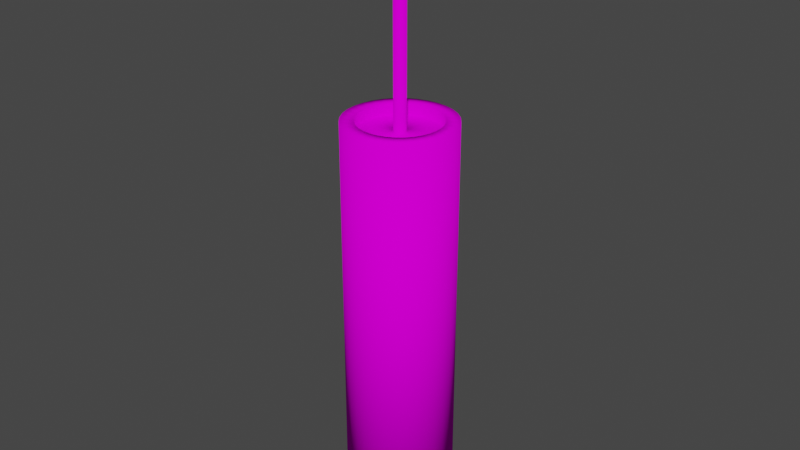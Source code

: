 # Source: Dynamite.blend  (saved by Blender 2.82.7; exported with 4.5.12 LTS)
import bpy
from mathutils import Matrix  # noqa: F401  (used for matrix-valued properties, if any)

bpy.ops.wm.read_factory_settings(use_empty=True)
scene = bpy.context.scene
scene.name = 'Scene'

# ---- collections
col_collection = bpy.data.collections.new('Collection'); scene.collection.children.link(col_collection)

# ---- images (referenced by path relative to the original .blend; pixels are not part of the script)
import os
ASSET_DIR = os.environ.get("B2B_ASSET_DIR", "")  # directory of the original .blend (textures are referenced by path, not embedded)
HERE = os.path.dirname(os.path.abspath(__file__))  # packed textures are extracted next to this script under _unpacked/

def load_image(name, relpath, width, height, colorspace="sRGB"):
    """Load a texture the original file referenced (path relative to the .blend, or extracted next to this script)."""
    p = next((c for c in (os.path.join(HERE, relpath), os.path.join(ASSET_DIR, relpath)) if relpath and os.path.exists(c)), "")
    if p:
        img = bpy.data.images.load(p, check_existing=True)
        img.name = name
    else:  # same state as the original file: an image datablock whose file is absent (Cycles renders it pink)
        img = bpy.data.images.new(name, width, height)
        img.source = "FILE"
        img.filepath = "//" + (relpath or name)
    img.colorspace_settings.name = colorspace
    return img
img_dynamidtex_png = load_image('DynamidTex.png', 'DynamiteTex.png', 1024, 1024, 'sRGB')

# ---- materials (node trees are filled in below, after node groups)
mat_material_001 = bpy.data.materials.new('Material.001')
mat_material_001.use_transparent_shadow = False

# ---- material node trees
mat_material_001.use_nodes = True; mat_material_001.node_tree.nodes.clear()
_N = mat_material_001.node_tree.nodes; _L = mat_material_001.node_tree.links
n0 = _N.new('ShaderNodeOutputMaterial'); n0.name = 'Material Output'; n0.location = (300, 300)
n1 = _N.new('ShaderNodeBsdfPrincipled'); n1.name = 'Principled BSDF'; n1.location = (-21, 292)
n1.distribution = 'GGX'
n1.subsurface_method = 'BURLEY'
n1.inputs[2].default_value = 0.0
n1.inputs[3].default_value = 1.45
n1.inputs[13].default_value = 0.0
n1.inputs[20].default_value = 0.0
n1.inputs[27].default_value = (0.0, 0.0, 0.0, 1.0)
n1.inputs[28].default_value = 1.0
n2 = _N.new('ShaderNodeTexImage'); n2.name = 'Image Texture'; n2.location = (-311, 272)
n2.image = img_dynamidtex_png
_L.new(n1.outputs[0], n0.inputs[0])
_L.new(n2.outputs[0], n1.inputs[0])
n0.is_active_output = True

# ---- world
world_world = bpy.data.worlds.new('World'); scene.world = world_world
world_world.use_nodes = True; world_world.node_tree.nodes.clear()
_N = world_world.node_tree.nodes; _L = world_world.node_tree.links
n0 = _N.new('ShaderNodeOutputWorld'); n0.name = 'World Output'; n0.location = (300, 300)
n1 = _N.new('ShaderNodeBackground'); n1.name = 'Background'; n1.location = (10, 300)
n1.inputs[0].default_value = (0.05088, 0.05088, 0.05088, 1.0)
_L.new(n1.outputs[0], n0.inputs[0])
n0.is_active_output = True
world_world.color = (0.05088, 0.05088, 0.05088)
world_world.use_sun_shadow = False
world_world.sun_shadow_jitter_overblur = 0.0

# ---- meshes
me_dynamite = bpy.data.meshes.new('Dynamite')
me_dynamite.from_pydata([(-0.004877, 0.02452, 0.05992), (-0.004877, 0.02452, -0.1299), (-0.009567, 0.0231, 0.05992), (-0.009567, 0.0231, -0.1299), (-0.01389, 0.02079, 0.05992), (-0.01389, 0.02079, -0.1299), (-0.01768, 0.01768, 0.05992), (-0.01768, 0.01768, -0.1299), (-0.02079, 0.01389, 0.05992), (-0.02079, 0.01389, -0.1299), (-0.0231, 0.009567, 0.05992), (-0.0231, 0.009567, -0.1299), (-0.02452, 0.004877, 0.05992), (-0.02452, 0.004877, -0.1299), (-0.025, 1.604e-08, 0.05992), (-0.025, 1.604e-08, -0.1299), (-0.02452, -0.004877, 0.05992), (-0.02452, -0.004877, -0.1299), (-0.0231, -0.009567, 0.05992), (-0.0231, -0.009567, -0.1299), (-0.02079, -0.01389, 0.05992), (-0.02079, -0.01389, -0.1299), (-0.01768, -0.01768, 0.05992), (-0.01768, -0.01768, -0.1299), (-0.01389, -0.02079, 0.05992), (-0.01389, -0.02079, -0.1299), (-0.009567, -0.0231, 0.05992), (-0.009567, -0.0231, -0.1299), (-0.004877, -0.02452, 0.05992), (-0.004877, -0.02452, -0.1299), (-1.171e-08, -0.025, 0.05992), (-1.171e-08, -0.025, -0.1299), (0.004877, -0.02452, 0.05992), (0.004877, -0.02452, -0.1299), (0.009567, -0.0231, 0.05992), (0.009567, -0.0231, -0.1299), (0.01389, -0.02079, 0.05992), (0.01389, -0.02079, -0.1299), (0.01768, -0.01768, 0.05992), (0.01768, -0.01768, -0.1299), (0.02079, -0.01389, 0.05992), (0.02079, -0.01389, -0.1299), (0.0231, -0.009567, 0.05992), (0.0231, -0.009567, -0.1299), (0.02452, -0.004877, 0.05992), (0.02452, -0.004877, -0.1299), (0.025, -6.214e-09, 0.05992), (0.025, -6.214e-09, -0.1299), (0.02452, 0.004877, 0.05992), (0.02452, 0.004877, -0.1299), (0.0231, 0.009567, 0.05992), (0.0231, 0.009567, -0.1299), (0.02079, 0.01389, 0.05992), (0.02079, 0.01389, -0.1299), (0.01768, 0.01768, 0.05992), (0.01768, 0.01768, -0.1299), (0.01389, 0.02079, 0.05992), (0.01389, 0.02079, -0.1299), (0.009567, 0.0231, 0.05992), (0.009567, 0.0231, -0.1299), (0.004877, 0.02452, 0.05992), (0.004877, 0.02452, -0.1299), (-3.565e-09, 0.025, 0.05992), (-3.565e-09, 0.025, -0.1299), (-0.003685, 0.01853, 0.05992), (-0.007229, 0.01745, 0.05992), (-0.0105, 0.01571, 0.05992), (-0.01336, 0.01336, 0.05992), (-0.01571, 0.0105, 0.05992), (-0.01745, 0.007229, 0.05992), (-0.01853, 0.003685, 0.05992), (-0.01889, 1.221e-08, 0.05992), (-0.01853, -0.003685, 0.05992), (-0.01745, -0.007229, 0.05992), (-0.01571, -0.0105, 0.05992), (-0.01336, -0.01336, 0.05992), (-0.0105, -0.01571, 0.05992), (-0.007229, -0.01745, 0.05992), (-0.003685, -0.01853, 0.05992), (-9.106e-09, -0.01889, 0.05992), (0.003685, -0.01853, 0.05992), (0.007229, -0.01745, 0.05992), (0.0105, -0.01571, 0.05992), (0.01336, -0.01336, 0.05992), (0.01571, -0.0105, 0.05992), (0.01745, -0.007229, 0.05992), (0.01853, -0.003685, 0.05992), (0.01889, -4.604e-09, 0.05992), (0.01853, 0.003685, 0.05992), (0.01745, 0.007229, 0.05992), (0.01571, 0.0105, 0.05992), (0.01336, 0.01336, 0.05992), (0.0105, 0.01571, 0.05992), (0.007229, 0.01745, 0.05992), (0.003685, 0.01853, 0.05992), (-2.951e-09, 0.01889, 0.05992), (-0.003685, 0.01853, 0.05469), (-0.007229, 0.01745, 0.05469), (-0.0105, 0.01571, 0.05469), (-0.01336, 0.01336, 0.05469), (-0.01571, 0.0105, 0.05469), (-0.01745, 0.007229, 0.05469), (-0.01853, 0.003685, 0.05469), (-0.01889, 1.221e-08, 0.05469), (-0.01853, -0.003685, 0.05469), (-0.01745, -0.007229, 0.05469), (-0.01571, -0.0105, 0.05469), (-0.01336, -0.01336, 0.05469), (-0.0105, -0.01571, 0.05469), (-0.007229, -0.01745, 0.05469), (-0.003685, -0.01853, 0.05469), (-1.173e-08, -0.01889, 0.05469), (0.003685, -0.01853, 0.05469), (0.007229, -0.01745, 0.05469), (0.0105, -0.01571, 0.05469), (0.01336, -0.01336, 0.05469), (0.01571, -0.0105, 0.05469), (0.01745, -0.007229, 0.05469), (0.01853, -0.003685, 0.05469), (0.01889, -4.604e-09, 0.05469), (0.01853, 0.003685, 0.05469), (0.01745, 0.007229, 0.05469), (0.01571, 0.0105, 0.05469), (0.01336, 0.01336, 0.05469), (0.0105, 0.01571, 0.05469), (0.007229, 0.01745, 0.05469), (0.003685, 0.01853, 0.05469), (-5.574e-09, 0.01889, 0.05469), (-0.003929, 0.01975, -0.1299), (-0.007708, 0.01861, -0.1299), (-0.01119, 0.01675, -0.1299), (-0.01424, 0.01424, -0.1299), (-0.01675, 0.01119, -0.1299), (-0.01861, 0.007708, -0.1299), (-0.01975, 0.003929, -0.1299), (-0.02014, 1.299e-08, -0.1299), (-0.01975, -0.003929, -0.1299), (-0.01861, -0.007708, -0.1299), (-0.01675, -0.01119, -0.1299), (-0.01424, -0.01424, -0.1299), (-0.01119, -0.01675, -0.1299), (-0.007708, -0.01861, -0.1299), (-0.003929, -0.01975, -0.1299), (-9.639e-09, -0.02014, -0.1299), (0.003929, -0.01975, -0.1299), (0.007708, -0.01861, -0.1299), (0.01119, -0.01675, -0.1299), (0.01424, -0.01424, -0.1299), (0.01675, -0.01119, -0.1299), (0.01861, -0.007708, -0.1299), (0.01975, -0.003929, -0.1299), (0.02014, -4.933e-09, -0.1299), (0.01975, 0.003929, -0.1299), (0.01861, 0.007708, -0.1299), (0.01675, 0.01119, -0.1299), (0.01424, 0.01424, -0.1299), (0.01119, 0.01675, -0.1299), (0.007708, 0.01861, -0.1299), (0.003929, 0.01975, -0.1299), (-3.076e-09, 0.02014, -0.1299), (-0.003929, 0.01975, -0.1229), (-0.007708, 0.01861, -0.1229), (-0.01119, 0.01675, -0.1229), (-0.01424, 0.01424, -0.1229), (-0.01675, 0.01119, -0.1229), (-0.01861, 0.007708, -0.1229), (-0.01975, 0.003929, -0.1229), (-0.02014, 1.299e-08, -0.1229), (-0.01975, -0.003929, -0.1229), (-0.01861, -0.007708, -0.1229), (-0.01675, -0.01119, -0.1229), (-0.01424, -0.01424, -0.1229), (-0.01119, -0.01675, -0.1229), (-0.007708, -0.01861, -0.1229), (-0.003929, -0.01975, -0.1229), (-1.019e-08, -0.02014, -0.1229), (0.003929, -0.01975, -0.1229), (0.007708, -0.01861, -0.1229), (0.01119, -0.01675, -0.1229), (0.01424, -0.01424, -0.1229), (0.01675, -0.01119, -0.1229), (0.01861, -0.007708, -0.1229), (0.01975, -0.003929, -0.1229), (0.02014, -4.933e-09, -0.1229), (0.01975, 0.003929, -0.1229), (0.01861, 0.007708, -0.1229), (0.01675, 0.01119, -0.1229), (0.01424, 0.01424, -0.1229), (0.01119, 0.01675, -0.1229), (0.007708, 0.01861, -0.1229), (0.003929, 0.01975, -0.1229), (-3.628e-09, 0.02014, -0.1229), (-0.0005433, 0.002731, 0.05469), (-0.001066, 0.002573, 0.05469), (-0.001547, 0.002315, 0.05469), (-0.001969, 0.001969, 0.05469), (-0.002315, 0.001547, 0.05469), (-0.002573, 0.001066, 0.05469), (-0.002731, 0.0005433, 0.05469), (-0.002785, 2.119e-09, 0.05469), (-0.002731, -0.0005433, 0.05469), (-0.002573, -0.001066, 0.05469), (-0.002315, -0.001547, 0.05469), (-0.001969, -0.001969, 0.05469), (-0.001547, -0.002315, 0.05469), (-0.001066, -0.002573, 0.05469), (-0.0005433, -0.002731, 0.05469), (-5.166e-09, -0.002785, 0.05469), (0.0005432, -0.002731, 0.05469), (0.001066, -0.002573, 0.05469), (0.001547, -0.002315, 0.05469), (0.001969, -0.001969, 0.05469), (0.002315, -0.001547, 0.05469), (0.002573, -0.001066, 0.05469), (0.002731, -0.0005433, 0.05469), (0.002785, -3.598e-10, 0.05469), (0.002731, 0.0005433, 0.05469), (0.002573, 0.001066, 0.05469), (0.002315, 0.001547, 0.05469), (0.001969, 0.001969, 0.05469), (0.001547, 0.002315, 0.05469), (0.001066, 0.002573, 0.05469), (0.0005433, 0.002731, 0.05469), (-4.258e-09, 0.002785, 0.05469), (-4.258e-09, 0.002785, 0.1534), (0.0005433, 0.002731, 0.1534), (0.001066, 0.002573, 0.1534), (0.001547, 0.002315, 0.1534), (0.001969, 0.001969, 0.1534), (0.002315, 0.001547, 0.1534), (0.002573, 0.001066, 0.1534), (0.002731, 0.0005433, 0.1534), (0.002785, -3.598e-10, 0.1534), (0.002731, -0.0005433, 0.1534), (0.002573, -0.001066, 0.1534), (0.002315, -0.001547, 0.1534), (0.001969, -0.001969, 0.1534), (0.001547, -0.002315, 0.1534), (0.001066, -0.002573, 0.1534), (0.0005432, -0.002731, 0.1534), (-5.166e-09, -0.002785, 0.1534), (-0.0005433, -0.002731, 0.1534), (-0.001066, -0.002573, 0.1534), (-0.001547, -0.002315, 0.1534), (-0.001969, -0.001969, 0.1534), (-0.002315, -0.001547, 0.1534), (-0.002573, -0.001066, 0.1534), (-0.002731, -0.0005433, 0.1534), (-0.002785, 2.119e-09, 0.1534), (-0.002731, 0.0005433, 0.1534), (-0.002573, 0.001066, 0.1534), (-0.002315, 0.001547, 0.1534), (-0.001969, 0.001969, 0.1534), (-0.001547, 0.002315, 0.1534), (-0.001066, 0.002573, 0.1534), (-0.0005433, 0.002731, 0.1534)], [], [(49, 48, 46, 47), (23, 22, 20, 21), (61, 60, 58, 59), (19, 18, 16, 17), (21, 20, 18, 19), (51, 50, 48, 49), (53, 52, 50, 51), (27, 26, 24, 25), (17, 16, 14, 15), (29, 28, 26, 27), (39, 38, 36, 37), (15, 14, 12, 13), (31, 30, 28, 29), (41, 40, 38, 39), (43, 42, 40, 41), (13, 12, 10, 11), (33, 32, 30, 31), (45, 44, 42, 43), (55, 54, 52, 53), (35, 34, 32, 33), (57, 56, 54, 55), (37, 36, 34, 35), (47, 46, 44, 45), (59, 58, 56, 57), (25, 24, 22, 23), (63, 62, 60, 61), (11, 10, 8, 9), (9, 8, 6, 7), (7, 6, 4, 5), (5, 4, 2, 3), (3, 1, 128, 129), (3, 2, 0, 1), (1, 0, 62, 63), (30, 32, 80, 79), (85, 86, 118, 117), (54, 56, 92, 91), (24, 26, 77, 76), (44, 46, 87, 86), (8, 10, 69, 68), (32, 34, 81, 80), (10, 12, 70, 69), (52, 54, 91, 90), (28, 30, 79, 78), (46, 48, 88, 87), (58, 60, 94, 93), (18, 20, 74, 73), (12, 14, 71, 70), (62, 0, 64, 95), (40, 42, 85, 84), (38, 40, 84, 83), (20, 22, 75, 74), (16, 18, 73, 72), (56, 58, 93, 92), (60, 62, 95, 94), (26, 28, 78, 77), (48, 50, 89, 88), (36, 38, 83, 82), (42, 44, 86, 85), (2, 4, 66, 65), (6, 8, 68, 67), (22, 24, 76, 75), (14, 16, 72, 71), (50, 52, 90, 89), (34, 36, 82, 81), (0, 2, 65, 64), (4, 6, 67, 66), (115, 116, 212, 211), (69, 70, 102, 101), (86, 87, 119, 118), (66, 67, 99, 98), (95, 64, 96, 127), (87, 88, 120, 119), (68, 69, 101, 100), (77, 78, 110, 109), (83, 84, 116, 115), (70, 71, 103, 102), (65, 66, 98, 97), (82, 83, 115, 114), (72, 73, 105, 104), (71, 72, 104, 103), (81, 82, 114, 113), (64, 65, 97, 96), (91, 92, 124, 123), (80, 81, 113, 112), (76, 77, 109, 108), (93, 94, 126, 125), (78, 79, 111, 110), (94, 95, 127, 126), (84, 85, 117, 116), (75, 76, 108, 107), (88, 89, 121, 120), (79, 80, 112, 111), (89, 90, 122, 121), (73, 74, 106, 105), (90, 91, 123, 122), (74, 75, 107, 106), (92, 93, 125, 124), (67, 68, 100, 99), (146, 145, 177, 178), (7, 5, 130, 131), (35, 33, 144, 145), (23, 21, 138, 139), (25, 23, 139, 140), (27, 25, 140, 141), (47, 45, 150, 151), (15, 13, 134, 135), (59, 57, 156, 157), (33, 31, 143, 144), (11, 9, 132, 133), (13, 11, 133, 134), (31, 29, 142, 143), (49, 47, 151, 152), (55, 53, 154, 155), (61, 59, 157, 158), (43, 41, 148, 149), (21, 19, 137, 138), (57, 55, 155, 156), (39, 37, 146, 147), (5, 3, 129, 130), (19, 17, 136, 137), (63, 61, 158, 159), (29, 27, 141, 142), (51, 49, 152, 153), (37, 35, 145, 146), (1, 63, 159, 128), (45, 43, 149, 150), (9, 7, 131, 132), (41, 39, 147, 148), (17, 15, 135, 136), (53, 51, 153, 154), (189, 188, 187, 186, 185, 184, 183, 182, 181, 180, 179, 178, 177, 176, 175, 174, 173, 172, 171, 170, 169, 168, 167, 166, 165, 164, 163, 162, 161, 160, 191, 190), (141, 140, 172, 173), (145, 144, 176, 177), (143, 142, 174, 175), (158, 157, 189, 190), (153, 152, 184, 185), (159, 158, 190, 191), (154, 153, 185, 186), (136, 135, 167, 168), (157, 156, 188, 189), (140, 139, 171, 172), (155, 154, 186, 187), (135, 134, 166, 167), (156, 155, 187, 188), (144, 143, 175, 176), (150, 149, 181, 182), (138, 137, 169, 170), (148, 147, 179, 180), (131, 130, 162, 163), (130, 129, 161, 162), (151, 150, 182, 183), (133, 132, 164, 165), (132, 131, 163, 164), (152, 151, 183, 184), (137, 136, 168, 169), (139, 138, 170, 171), (149, 148, 180, 181), (128, 159, 191, 160), (134, 133, 165, 166), (147, 146, 178, 179), (129, 128, 160, 161), (142, 141, 173, 174), (102, 103, 199, 198), (97, 98, 194, 193), (114, 115, 211, 210), (104, 105, 201, 200), (103, 104, 200, 199), (113, 114, 210, 209), (96, 97, 193, 192), (123, 124, 220, 219), (112, 113, 209, 208), (108, 109, 205, 204), (125, 126, 222, 221), (110, 111, 207, 206), (126, 127, 223, 222), (116, 117, 213, 212), (107, 108, 204, 203), (120, 121, 217, 216), (111, 112, 208, 207), (121, 122, 218, 217), (105, 106, 202, 201), (122, 123, 219, 218), (106, 107, 203, 202), (124, 125, 221, 220), (99, 100, 196, 195), (117, 118, 214, 213), (101, 102, 198, 197), (118, 119, 215, 214), (98, 99, 195, 194), (127, 96, 192, 223), (119, 120, 216, 215), (100, 101, 197, 196), (109, 110, 206, 205), (202, 203, 244, 245), (203, 204, 243, 244), (199, 200, 247, 248), (218, 219, 228, 229), (200, 201, 246, 247), (217, 218, 229, 230), (221, 222, 225, 226), (197, 198, 249, 250), (208, 209, 238, 239), (213, 214, 233, 234), (206, 207, 240, 241), (212, 213, 234, 235), (195, 196, 251, 252), (204, 205, 242, 243), (198, 199, 248, 249), (194, 195, 252, 253), (219, 220, 227, 228), (222, 223, 224, 225), (223, 192, 255, 224), (209, 210, 237, 238), (192, 193, 254, 255), (215, 216, 231, 232), (242, 241, 240, 239, 238, 237, 236, 235, 234, 233, 232, 231, 230, 229, 228, 227, 226, 225, 224, 255, 254, 253, 252, 251, 250, 249, 248, 247, 246, 245, 244, 243), (201, 202, 245, 246), (196, 197, 250, 251), (193, 194, 253, 254), (207, 208, 239, 240), (211, 212, 235, 236), (216, 217, 230, 231), (214, 215, 232, 233), (210, 211, 236, 237), (220, 221, 226, 227), (205, 206, 241, 242)])
me_dynamite.polygons.foreach_set('use_smooth', [True] * 226)
_uv = me_dynamite.uv_layers.new(name='UVMap')
_uv.uv.foreach_set('vector', [0.8915, 0.2073, 0.0002124, 0.2073, 0.0002126, 0.1843, 0.8915, 0.1843, 0.8915, 0.6446, 0.0002139, 0.6446, 0.0002138, 0.6216, 0.8915, 0.6216, 0.8915, 0.3454, 0.000212, 0.3454, 0.0002121, 0.3224, 0.8915, 0.3224, 0.8915, 0.5986, 0.0002134, 0.5986, 0.0002131, 0.5756, 0.8915, 0.5756, 0.8915, 0.6216, 0.0002138, 0.6216, 0.0002134, 0.5986, 0.8915, 0.5986, 0.8915, 0.2304, 0.0002123, 0.2304, 0.0002124, 0.2073, 0.8915, 0.2073, 0.8915, 0.2534, 0.0002122, 0.2534, 0.0002123, 0.2304, 0.8915, 0.2304, 0.8915, 0.6906, 0.0002146, 0.6906, 0.0002142, 0.6676, 0.8915, 0.6676, 0.8915, 0.5756, 0.0002131, 0.5756, 0.0002131, 0.5526, 0.8915, 0.5525, 0.8915, 0.7136, 0.000215, 0.7137, 0.0002146, 0.6906, 0.8915, 0.6906, 0.8915, 0.09228, 0.0002134, 0.09227, 0.0002138, 0.06925, 0.8915, 0.06927, 0.8915, 0.5525, 0.0002131, 0.5526, 0.0002127, 0.5295, 0.8915, 0.5295, 0.8915, 0.7367, 0.0002154, 0.7367, 0.000215, 0.7137, 0.8915, 0.7136, 0.8915, 0.1153, 0.0002132, 0.1153, 0.0002134, 0.09227, 0.8915, 0.09228, 0.8915, 0.1383, 0.0002129, 0.1383, 0.0002132, 0.1153, 0.8915, 0.1153, 0.8915, 0.5295, 0.0002127, 0.5295, 0.0002125, 0.5065, 0.8915, 0.5065, 0.8915, 0.02324, 0.0002143, 0.02323, 0.0002147, 0.000212, 0.8915, 0.0002275, 0.8915, 0.1613, 0.0002128, 0.1613, 0.0002129, 0.1383, 0.8915, 0.1383, 0.8915, 0.2764, 0.0002121, 0.2764, 0.0002122, 0.2534, 0.8915, 0.2534, 0.8915, 0.04625, 0.000214, 0.04624, 0.0002143, 0.02323, 0.8915, 0.02324, 0.8915, 0.2994, 0.0002121, 0.2994, 0.0002121, 0.2764, 0.8915, 0.2764, 0.8915, 0.06927, 0.0002138, 0.06925, 0.000214, 0.04624, 0.8915, 0.04625, 0.8915, 0.1843, 0.0002126, 0.1843, 0.0002128, 0.1613, 0.8915, 0.1613, 0.8915, 0.3224, 0.0002121, 0.3224, 0.0002121, 0.2994, 0.8915, 0.2994, 0.8915, 0.6676, 0.0002142, 0.6676, 0.0002139, 0.6446, 0.8915, 0.6446, 0.8915, 0.3684, 0.000212, 0.3684, 0.000212, 0.3454, 0.8915, 0.3454, 0.8915, 0.5065, 0.0002125, 0.5065, 0.0002124, 0.4835, 0.8915, 0.4835, 0.8915, 0.4835, 0.0002124, 0.4835, 0.0002123, 0.4605, 0.8915, 0.4605, 0.8915, 0.4605, 0.0002123, 0.4605, 0.0002122, 0.4375, 0.8915, 0.4375, 0.8915, 0.4375, 0.0002122, 0.4375, 0.000212, 0.4145, 0.8915, 0.4145, 0.1055, 0.7371, 0.1286, 0.7371, 0.1263, 0.7598, 0.1078, 0.7598, 0.8915, 0.4145, 0.000212, 0.4145, 0.000212, 0.3915, 0.8915, 0.3915, 0.8915, 0.3915, 0.000212, 0.3915, 0.000212, 0.3684, 0.8915, 0.3684, 0.3852, 0.7416, 0.4065, 0.7504, 0.393, 0.7757, 0.3769, 0.769, 0.9251, 0.4524, 0.9251, 0.435, 0.9496, 0.435, 0.9496, 0.4524, 0.4065, 0.9575, 0.3852, 0.9663, 0.3769, 0.9388, 0.393, 0.9322, 0.3171, 0.7416, 0.3396, 0.7371, 0.3424, 0.7656, 0.3254, 0.769, 0.468, 0.8654, 0.4635, 0.888, 0.436, 0.8797, 0.4394, 0.8626, 0.2388, 0.888, 0.2343, 0.8654, 0.2629, 0.8626, 0.2662, 0.8797, 0.4065, 0.7504, 0.4256, 0.7632, 0.4074, 0.7854, 0.393, 0.7757, 0.2343, 0.8654, 0.2343, 0.8424, 0.2629, 0.8452, 0.2629, 0.8626, 0.4256, 0.9447, 0.4065, 0.9575, 0.393, 0.9322, 0.4074, 0.9225, 0.3626, 0.7371, 0.3852, 0.7416, 0.3769, 0.769, 0.3598, 0.7656, 0.4635, 0.888, 0.4547, 0.9093, 0.4294, 0.8957, 0.436, 0.8797, 0.3626, 0.9708, 0.3396, 0.9708, 0.3424, 0.9422, 0.3598, 0.9422, 0.2604, 0.7794, 0.2767, 0.7632, 0.2949, 0.7854, 0.2826, 0.7976, 0.2343, 0.8424, 0.2388, 0.8198, 0.2662, 0.8282, 0.2629, 0.8452, 0.3171, 0.9663, 0.2958, 0.9575, 0.3093, 0.9322, 0.3254, 0.9388, 0.4635, 0.8198, 0.468, 0.8424, 0.4394, 0.8452, 0.436, 0.8282, 0.4547, 0.7986, 0.4635, 0.8198, 0.436, 0.8282, 0.4294, 0.8121, 0.2767, 0.7632, 0.2958, 0.7504, 0.3093, 0.7757, 0.2949, 0.7854, 0.2476, 0.7986, 0.2604, 0.7794, 0.2826, 0.7976, 0.2729, 0.8121, 0.3852, 0.9663, 0.3626, 0.9708, 0.3598, 0.9422, 0.3769, 0.9388, 0.3396, 0.9708, 0.3171, 0.9663, 0.3254, 0.9388, 0.3424, 0.9422, 0.3396, 0.7371, 0.3626, 0.7371, 0.3598, 0.7656, 0.3424, 0.7656, 0.4547, 0.9093, 0.4419, 0.9284, 0.4197, 0.9102, 0.4294, 0.8957, 0.4419, 0.7794, 0.4547, 0.7986, 0.4294, 0.8121, 0.4197, 0.7976, 0.468, 0.8424, 0.468, 0.8654, 0.4394, 0.8626, 0.4394, 0.8452, 0.2767, 0.9447, 0.2604, 0.9284, 0.2826, 0.9102, 0.2949, 0.9225, 0.2476, 0.9093, 0.2388, 0.888, 0.2662, 0.8797, 0.2729, 0.8957, 0.2958, 0.7504, 0.3171, 0.7416, 0.3254, 0.769, 0.3093, 0.7757, 0.2388, 0.8198, 0.2476, 0.7986, 0.2729, 0.8121, 0.2662, 0.8282, 0.4419, 0.9284, 0.4256, 0.9447, 0.4074, 0.9225, 0.4197, 0.9102, 0.4256, 0.7632, 0.4419, 0.7794, 0.4197, 0.7976, 0.4074, 0.7854, 0.2958, 0.9575, 0.2767, 0.9447, 0.2949, 0.9225, 0.3093, 0.9322, 0.2604, 0.9284, 0.2476, 0.9093, 0.2729, 0.8957, 0.2826, 0.9102, 0.9919, 0.8725, 0.9953, 0.8895, 0.92, 0.897, 0.9195, 0.8944, 0.9251, 0.1741, 0.9251, 0.1567, 0.9496, 0.1567, 0.9496, 0.1741, 0.9251, 0.435, 0.9251, 0.4176, 0.9496, 0.4176, 0.9496, 0.435, 0.9251, 0.2263, 0.9251, 0.2089, 0.9496, 0.2089, 0.9496, 0.2263, 0.9251, 0.2785, 0.9251, 0.2611, 0.9496, 0.2611, 0.9496, 0.2785, 0.9251, 0.4176, 0.9251, 0.4002, 0.9496, 0.4002, 0.9496, 0.4176, 0.9251, 0.1915, 0.9251, 0.1741, 0.9496, 0.1741, 0.9496, 0.1915, 0.9251, 0.03499, 0.9251, 0.0176, 0.9496, 0.0176, 0.9496, 0.03499, 0.9251, 0.4871, 0.9251, 0.4697, 0.9496, 0.4697, 0.9496, 0.4871, 0.9251, 0.1567, 0.9251, 0.1393, 0.9496, 0.1393, 0.9496, 0.1567, 0.9251, 0.2437, 0.9251, 0.2263, 0.9496, 0.2263, 0.9496, 0.2437, 0.9251, 0.5045, 0.9251, 0.4871, 0.9496, 0.4871, 0.9496, 0.5045, 0.9251, 0.1219, 0.9251, 0.1046, 0.9496, 0.1046, 0.9496, 0.1219, 0.9251, 0.1393, 0.9251, 0.1219, 0.9496, 0.1219, 0.9496, 0.1393, 0.9251, 0.5219, 0.9251, 0.5045, 0.9496, 0.5045, 0.9496, 0.5219, 0.9251, 0.2611, 0.9251, 0.2437, 0.9496, 0.2437, 0.9496, 0.2611, 0.9251, 0.348, 0.9251, 0.3306, 0.9496, 0.3306, 0.9496, 0.348, 0.9251, 0.5393, 0.9251, 0.5219, 0.9496, 0.5219, 0.9496, 0.5393, 0.9251, 0.05238, 0.9251, 0.03499, 0.9496, 0.03499, 0.9496, 0.05238, 0.9251, 0.3132, 0.9251, 0.2958, 0.9496, 0.2958, 0.9496, 0.3132, 0.9251, 0.0176, 0.9251, 0.000212, 0.9496, 0.0002121, 0.9496, 0.0176, 0.9251, 0.2958, 0.9251, 0.2785, 0.9496, 0.2785, 0.9496, 0.2958, 0.9251, 0.4697, 0.9251, 0.4524, 0.9496, 0.4524, 0.9496, 0.4697, 0.9251, 0.06977, 0.9251, 0.05238, 0.9496, 0.05238, 0.9496, 0.06977, 0.9251, 0.4002, 0.9251, 0.3828, 0.9496, 0.3828, 0.9496, 0.4002, 0.9251, 0.5567, 0.9251, 0.5393, 0.9496, 0.5393, 0.9496, 0.5567, 0.9251, 0.3828, 0.9251, 0.3654, 0.9496, 0.3654, 0.9496, 0.3828, 0.9251, 0.1046, 0.9251, 0.08716, 0.9496, 0.08716, 0.9496, 0.1046, 0.9251, 0.3654, 0.9251, 0.348, 0.9496, 0.348, 0.9496, 0.3654, 0.9251, 0.08716, 0.9251, 0.06977, 0.9496, 0.06977, 0.9496, 0.08716, 0.9251, 0.3306, 0.9251, 0.3132, 0.9496, 0.3132, 0.9496, 0.3306, 0.9251, 0.2089, 0.9251, 0.1915, 0.9496, 0.1915, 0.9496, 0.2089, 0.8919, 0.05583, 0.8919, 0.03729, 0.9247, 0.03729, 0.9247, 0.05583, 0.0617, 0.7504, 0.08297, 0.7416, 0.08959, 0.7634, 0.07246, 0.7705, 0.1286, 0.9708, 0.1055, 0.9708, 0.1078, 0.948, 0.1263, 0.948, 0.01351, 0.9093, 0.004702, 0.888, 0.02654, 0.8814, 0.03363, 0.8985, 0.02629, 0.9284, 0.01351, 0.9093, 0.03363, 0.8985, 0.04393, 0.9139, 0.04257, 0.9447, 0.02629, 0.9284, 0.04393, 0.9139, 0.05704, 0.927, 0.2294, 0.888, 0.2206, 0.9093, 0.2005, 0.8985, 0.2076, 0.8814, 0.004702, 0.8198, 0.01351, 0.7986, 0.03363, 0.8093, 0.02654, 0.8265, 0.1915, 0.7632, 0.2078, 0.7794, 0.1902, 0.7939, 0.177, 0.7808, 0.1055, 0.9708, 0.08297, 0.9663, 0.08959, 0.9444, 0.1078, 0.948, 0.02629, 0.7794, 0.04257, 0.7632, 0.05704, 0.7808, 0.04393, 0.7939, 0.01351, 0.7986, 0.02629, 0.7794, 0.04393, 0.7939, 0.03363, 0.8093, 0.08297, 0.9663, 0.0617, 0.9575, 0.07246, 0.9373, 0.08959, 0.9444, 0.2339, 0.8654, 0.2294, 0.888, 0.2076, 0.8814, 0.2112, 0.8632, 0.2206, 0.7986, 0.2294, 0.8198, 0.2076, 0.8265, 0.2005, 0.8093, 0.1724, 0.7504, 0.1915, 0.7632, 0.177, 0.7808, 0.1616, 0.7705, 0.2078, 0.9284, 0.1915, 0.9447, 0.177, 0.927, 0.1902, 0.9139, 0.004702, 0.888, 0.000212, 0.8654, 0.02292, 0.8632, 0.02654, 0.8814, 0.2078, 0.7794, 0.2206, 0.7986, 0.2005, 0.8093, 0.1902, 0.7939, 0.1724, 0.9575, 0.1511, 0.9663, 0.1445, 0.9444, 0.1616, 0.9373, 0.08297, 0.7416, 0.1055, 0.7371, 0.1078, 0.7598, 0.08959, 0.7634, 0.000212, 0.8654, 0.000212, 0.8424, 0.02292, 0.8447, 0.02292, 0.8632, 0.1511, 0.7416, 0.1724, 0.7504, 0.1616, 0.7705, 0.1445, 0.7634, 0.0617, 0.9575, 0.04257, 0.9447, 0.05704, 0.927, 0.07246, 0.9373, 0.2339, 0.8424, 0.2339, 0.8654, 0.2112, 0.8632, 0.2112, 0.8447, 0.1511, 0.9663, 0.1286, 0.9708, 0.1263, 0.948, 0.1445, 0.9444, 0.1286, 0.7371, 0.1511, 0.7416, 0.1445, 0.7634, 0.1263, 0.7598, 0.2206, 0.9093, 0.2078, 0.9284, 0.1902, 0.9139, 0.2005, 0.8985, 0.04257, 0.7632, 0.0617, 0.7504, 0.07246, 0.7705, 0.05704, 0.7808, 0.1915, 0.9447, 0.1724, 0.9575, 0.1616, 0.9373, 0.177, 0.927, 0.000212, 0.8424, 0.004702, 0.8198, 0.02654, 0.8265, 0.02292, 0.8447, 0.2294, 0.8198, 0.2339, 0.8424, 0.2112, 0.8447, 0.2076, 0.8265, 0.8116, 0.8695, 0.8045, 0.8867, 0.7942, 0.9021, 0.7811, 0.9152, 0.7656, 0.9255, 0.7485, 0.9326, 0.7303, 0.9362, 0.7118, 0.9362, 0.6936, 0.9326, 0.6765, 0.9255, 0.6611, 0.9152, 0.648, 0.9021, 0.6376, 0.8867, 0.6306, 0.8695, 0.6269, 0.8513, 0.6269, 0.8328, 0.6306, 0.8146, 0.6376, 0.7975, 0.648, 0.7821, 0.6611, 0.769, 0.6765, 0.7587, 0.6936, 0.7516, 0.7118, 0.7479, 0.7303, 0.7479, 0.7485, 0.7516, 0.7656, 0.7587, 0.7811, 0.769, 0.7942, 0.7821, 0.8045, 0.7975, 0.8116, 0.8146, 0.8152, 0.8328, 0.8152, 0.8513, 0.8919, 0.5564, 0.8919, 0.5379, 0.9247, 0.5379, 0.9247, 0.5564, 0.8919, 0.03729, 0.8919, 0.01875, 0.9247, 0.01875, 0.9247, 0.03729, 0.8919, 0.5935, 0.8919, 0.575, 0.9247, 0.575, 0.9247, 0.5935, 0.8919, 0.2783, 0.8919, 0.2598, 0.9247, 0.2598, 0.9247, 0.2783, 0.8919, 0.1856, 0.8919, 0.1671, 0.9247, 0.1671, 0.9247, 0.1856, 0.8919, 0.2969, 0.8919, 0.2783, 0.9247, 0.2783, 0.9247, 0.2969, 0.8919, 0.2042, 0.8919, 0.1856, 0.9247, 0.1856, 0.9247, 0.2042, 0.8919, 0.4637, 0.8919, 0.4452, 0.9247, 0.4452, 0.9247, 0.4637, 0.8919, 0.2598, 0.8919, 0.2412, 0.9247, 0.2412, 0.9247, 0.2598, 0.8919, 0.5379, 0.8919, 0.5194, 0.9247, 0.5194, 0.9247, 0.5379, 0.8919, 0.2227, 0.8919, 0.2042, 0.9247, 0.2042, 0.9247, 0.2227, 0.8919, 0.4452, 0.8919, 0.4266, 0.9247, 0.4266, 0.9247, 0.4452, 0.8919, 0.2412, 0.8919, 0.2227, 0.9247, 0.2227, 0.9247, 0.2412, 0.8919, 0.01875, 0.8919, 0.0002121, 0.9247, 0.000212, 0.9247, 0.01875, 0.8919, 0.13, 0.8919, 0.1115, 0.9247, 0.1115, 0.9247, 0.13, 0.8919, 0.5008, 0.8919, 0.4823, 0.9247, 0.4823, 0.9247, 0.5008, 0.8919, 0.09292, 0.8919, 0.07438, 0.9247, 0.07438, 0.9247, 0.09292, 0.8919, 0.371, 0.8919, 0.3525, 0.9247, 0.3525, 0.9247, 0.371, 0.8919, 0.3525, 0.8919, 0.3339, 0.9247, 0.3339, 0.9247, 0.3525, 0.8919, 0.1485, 0.8919, 0.13, 0.9247, 0.13, 0.9247, 0.1485, 0.8919, 0.4081, 0.8919, 0.3896, 0.9247, 0.3896, 0.9247, 0.4081, 0.8919, 0.3896, 0.8919, 0.371, 0.9247, 0.371, 0.9247, 0.3896, 0.8919, 0.1671, 0.8919, 0.1485, 0.9247, 0.1485, 0.9247, 0.1671, 0.8919, 0.4823, 0.8919, 0.4637, 0.9247, 0.4637, 0.9247, 0.4823, 0.8919, 0.5194, 0.8919, 0.5008, 0.9247, 0.5008, 0.9247, 0.5194, 0.8919, 0.1115, 0.8919, 0.09292, 0.9247, 0.09292, 0.9247, 0.1115, 0.8919, 0.3154, 0.8919, 0.2969, 0.9247, 0.2969, 0.9247, 0.3154, 0.8919, 0.4266, 0.8919, 0.4081, 0.9247, 0.4081, 0.9247, 0.4266, 0.8919, 0.07438, 0.8919, 0.05583, 0.9247, 0.05583, 0.9247, 0.07438, 0.8919, 0.3339, 0.8919, 0.3154, 0.9247, 0.3154, 0.9247, 0.3339, 0.8919, 0.575, 0.8919, 0.5564, 0.9247, 0.5564, 0.9247, 0.575, 0.8221, 0.8725, 0.8288, 0.8564, 0.8955, 0.8921, 0.8945, 0.8944, 0.8384, 0.9545, 0.8288, 0.9401, 0.8955, 0.9044, 0.8969, 0.9065, 0.9852, 0.8564, 0.9919, 0.8725, 0.9195, 0.8944, 0.9185, 0.8921, 0.8384, 0.842, 0.8507, 0.8297, 0.8987, 0.8881, 0.8969, 0.8899, 0.8288, 0.8564, 0.8384, 0.842, 0.8969, 0.8899, 0.8955, 0.8921, 0.9756, 0.842, 0.9852, 0.8564, 0.9185, 0.8921, 0.9171, 0.8899, 0.8507, 0.9668, 0.8384, 0.9545, 0.8969, 0.9065, 0.8987, 0.9083, 0.9327, 0.9831, 0.9157, 0.9865, 0.9083, 0.9112, 0.9108, 0.9107, 0.9633, 0.8297, 0.9756, 0.842, 0.9171, 0.8899, 0.9153, 0.8881, 0.8983, 0.81, 0.9157, 0.81, 0.9083, 0.8852, 0.9057, 0.8852, 0.8983, 0.9865, 0.8812, 0.9831, 0.9032, 0.9107, 0.9057, 0.9112, 0.9327, 0.8133, 0.9488, 0.82, 0.9132, 0.8867, 0.9108, 0.8857, 0.8812, 0.9831, 0.8652, 0.9765, 0.9008, 0.9098, 0.9032, 0.9107, 0.9953, 0.8895, 0.9953, 0.9069, 0.92, 0.8995, 0.92, 0.897, 0.8812, 0.8133, 0.8983, 0.81, 0.9057, 0.8852, 0.9032, 0.8857, 0.9756, 0.9545, 0.9633, 0.9668, 0.9153, 0.9083, 0.9171, 0.9065, 0.9488, 0.82, 0.9633, 0.8297, 0.9153, 0.8881, 0.9132, 0.8867, 0.9633, 0.9668, 0.9488, 0.9765, 0.9132, 0.9098, 0.9153, 0.9083, 0.8507, 0.8297, 0.8652, 0.82, 0.9008, 0.8867, 0.8987, 0.8881, 0.9488, 0.9765, 0.9327, 0.9831, 0.9108, 0.9107, 0.9132, 0.9098, 0.8652, 0.82, 0.8812, 0.8133, 0.9032, 0.8857, 0.9008, 0.8867, 0.9157, 0.9865, 0.8983, 0.9865, 0.9057, 0.9112, 0.9083, 0.9112, 0.8221, 0.924, 0.8187, 0.9069, 0.894, 0.8995, 0.8945, 0.902, 0.9953, 0.9069, 0.9919, 0.924, 0.9195, 0.902, 0.92, 0.8995, 0.8187, 0.8895, 0.8221, 0.8725, 0.8945, 0.8944, 0.894, 0.897, 0.9919, 0.924, 0.9852, 0.94, 0.9185, 0.9044, 0.9195, 0.902, 0.8288, 0.9401, 0.8221, 0.924, 0.8945, 0.902, 0.8955, 0.9044, 0.8652, 0.9765, 0.8507, 0.9668, 0.8987, 0.9083, 0.9008, 0.9098, 0.9852, 0.94, 0.9756, 0.9545, 0.9171, 0.9065, 0.9185, 0.9044, 0.8187, 0.9069, 0.8187, 0.8895, 0.894, 0.897, 0.894, 0.8995, 0.9157, 0.81, 0.9327, 0.8133, 0.9108, 0.8857, 0.9083, 0.8852, 0.4943, 0.9983, 0.4897, 0.9983, 0.4897, 0.7373, 0.4943, 0.7374, 0.4897, 0.9983, 0.4852, 0.9982, 0.4852, 0.7373, 0.4897, 0.7373, 0.5079, 0.9985, 0.5034, 0.9984, 0.5034, 0.7375, 0.5079, 0.7375, 0.5671, 0.9992, 0.5626, 0.9991, 0.5626, 0.7382, 0.5671, 0.7382, 0.5034, 0.9984, 0.4988, 0.9984, 0.4988, 0.7374, 0.5034, 0.7375, 0.5717, 0.9992, 0.5671, 0.9992, 0.5671, 0.7382, 0.5717, 0.7383, 0.5535, 0.999, 0.5489, 0.999, 0.5489, 0.738, 0.5535, 0.7381, 0.517, 0.9986, 0.5125, 0.9985, 0.5125, 0.7376, 0.517, 0.7376, 0.6127, 0.9997, 0.6081, 0.9997, 0.6081, 0.7387, 0.6127, 0.7388, 0.5899, 0.9995, 0.5853, 0.9994, 0.5853, 0.7384, 0.5899, 0.7385, 0.476, 0.9981, 0.4715, 0.9981, 0.4715, 0.7371, 0.476, 0.7371, 0.5944, 0.9995, 0.5899, 0.9995, 0.5899, 0.7385, 0.5944, 0.7386, 0.5261, 0.9987, 0.5216, 0.9986, 0.5216, 0.7377, 0.5261, 0.7377, 0.4852, 0.9982, 0.4806, 0.9982, 0.4806, 0.7372, 0.4852, 0.7373, 0.5125, 0.9985, 0.5079, 0.9985, 0.5079, 0.7375, 0.5125, 0.7376, 0.5307, 0.9988, 0.5261, 0.9987, 0.5261, 0.7377, 0.5307, 0.7378, 0.5626, 0.9991, 0.558, 0.9991, 0.558, 0.7381, 0.5626, 0.7382, 0.5489, 0.999, 0.5444, 0.9989, 0.5444, 0.738, 0.5489, 0.738, 0.5444, 0.9989, 0.5398, 0.9989, 0.5398, 0.7379, 0.5444, 0.738, 0.6081, 0.9997, 0.6036, 0.9996, 0.6036, 0.7387, 0.6081, 0.7387, 0.5398, 0.9989, 0.5352, 0.9988, 0.5352, 0.7379, 0.5398, 0.7379, 0.5808, 0.9994, 0.5762, 0.9993, 0.5762, 0.7383, 0.5808, 0.7384, 0.652, 0.9599, 0.6543, 0.9609, 0.6565, 0.9623, 0.6583, 0.9641, 0.6597, 0.9662, 0.6607, 0.9686, 0.6612, 0.9711, 0.6612, 0.9737, 0.6607, 0.9762, 0.6597, 0.9786, 0.6583, 0.9807, 0.6565, 0.9825, 0.6543, 0.9839, 0.652, 0.9849, 0.6495, 0.9854, 0.6469, 0.9854, 0.6444, 0.9849, 0.642, 0.9839, 0.6399, 0.9825, 0.6381, 0.9807, 0.6366, 0.9786, 0.6357, 0.9762, 0.6352, 0.9737, 0.6352, 0.9711, 0.6357, 0.9686, 0.6366, 0.9662, 0.6381, 0.9641, 0.6399, 0.9623, 0.642, 0.9609, 0.6444, 0.9599, 0.6469, 0.9594, 0.6495, 0.9594, 0.4988, 0.9984, 0.4943, 0.9983, 0.4943, 0.7374, 0.4988, 0.7374, 0.5216, 0.9986, 0.517, 0.9986, 0.517, 0.7376, 0.5216, 0.7377, 0.5352, 0.9988, 0.5307, 0.9988, 0.5307, 0.7378, 0.5352, 0.7379, 0.6172, 0.9998, 0.6127, 0.9997, 0.6127, 0.7388, 0.6172, 0.7388, 0.599, 0.9996, 0.5944, 0.9995, 0.5944, 0.7386, 0.599, 0.7386, 0.5762, 0.9993, 0.5717, 0.9992, 0.5717, 0.7383, 0.5762, 0.7383, 0.5853, 0.9994, 0.5808, 0.9994, 0.5808, 0.7384, 0.5853, 0.7384, 0.6036, 0.9996, 0.599, 0.9996, 0.599, 0.7386, 0.6036, 0.7387, 0.558, 0.9991, 0.5535, 0.999, 0.5535, 0.7381, 0.558, 0.7381, 0.4806, 0.9982, 0.476, 0.9981, 0.476, 0.7371, 0.4806, 0.7372])
me_dynamite.materials.append(mat_material_001)
me_dynamite.use_remesh_fix_poles = True
me_dynamite.use_remesh_preserve_attributes = False
me_dynamite.use_mirror_vertex_groups = False
me_dynamite.update()

# ---- objects
ob_dynamite = bpy.data.objects.new('Dynamite', me_dynamite)

# ---- transforms, parenting, visibility, modifiers, constraints
ob_dynamite.location = (3.137e-08, 3.096e-07, 0.0)
ob_dynamite.lineart.crease_threshold = 0.0

# ---- collection membership
col_collection.objects.link(ob_dynamite)

# ---- scene / render settings (as saved in the file)
scene.frame_start = 1; scene.frame_end = 250; scene.frame_set(8)
scene.render.engine = 'BLENDER_EEVEE_NEXT'
scene.cycles.use_denoising = False
scene.cycles.samples = 128
scene.cycles.sampling_pattern = 'TABULATED_SOBOL'
scene.cycles.use_adaptive_sampling = False
scene.cycles.use_light_tree = False
scene.view_settings.view_transform = 'Filmic'
bpy.context.view_layer.update()

# ---- added for rendering (the .blend has no active camera and no usable light): camera, sun
cam_auto = bpy.data.cameras.new('AutoCamera')
cam_auto.lens = 50.0
cam_auto.sensor_width = 36.0
cam_auto.clip_end = 1000.0
ob_auto_camera = bpy.data.objects.new('AutoCamera', cam_auto)
scene.collection.objects.link(ob_auto_camera)
ob_auto_camera.location = (0.270145, -0.324174, 0.227883)
ob_auto_camera.rotation_euler = (1.09748, -7.21219e-08, 0.694738)
scene.camera = ob_auto_camera
light_auto_sun = bpy.data.lights.new('AutoSun', 'SUN')
light_auto_sun.energy = 3.0
light_auto_sun.angle = 0.0523599
ob_auto_sun = bpy.data.objects.new('AutoSun', light_auto_sun)
scene.collection.objects.link(ob_auto_sun)
ob_auto_sun.rotation_euler = (0.872665, 0.174533, 0.523599)
bpy.context.view_layer.update()

